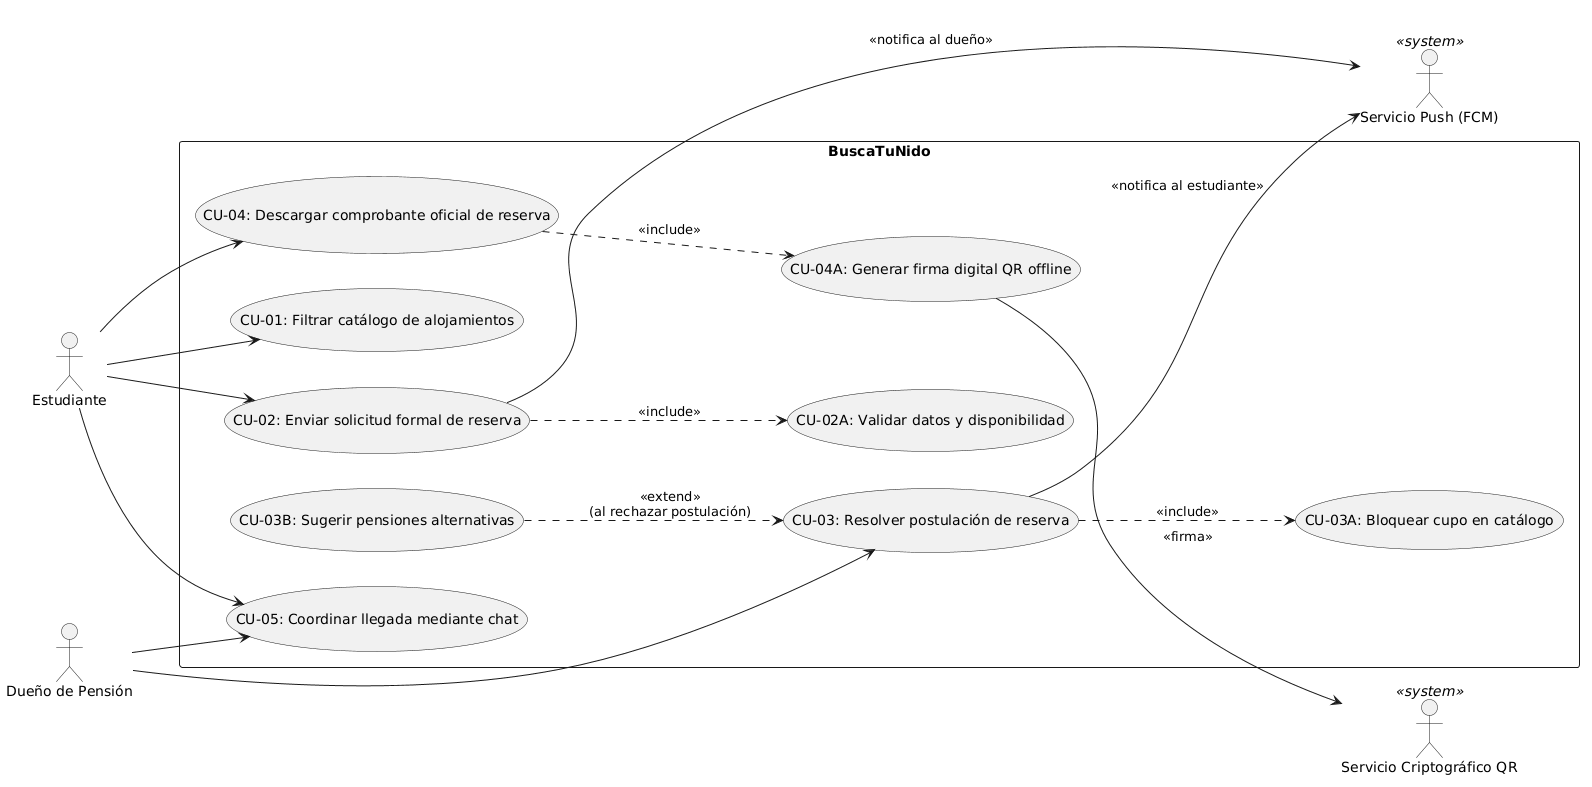

The diagram above was rendered by PlantUML. Its source (embedded in the PNG):
@startuml
left to right direction
skinparam packageStyle rectangle
skinparam shadowing false
skinparam defaultFontName Arial

actor "Estudiante" as Estudiante
actor "Dueño de Pensión" as Dueno

actor "Servicio Push (FCM)" as Push <<system>>
actor "Servicio Criptográfico QR" as Crypto <<system>>

rectangle "BuscaTuNido" {
  usecase "CU-01: Filtrar catálogo de alojamientos" as CU01
  usecase "CU-02: Enviar solicitud formal de reserva" as CU02
  usecase "CU-02A: Validar datos y disponibilidad" as CU02A
  usecase "CU-03: Resolver postulación de reserva" as CU03
  usecase "CU-03A: Bloquear cupo en catálogo" as CU03A
  usecase "CU-03B: Sugerir pensiones alternativas" as CU03B
  usecase "CU-04: Descargar comprobante oficial de reserva" as CU04
  usecase "CU-04A: Generar firma digital QR offline" as CU04A
  usecase "CU-05: Coordinar llegada mediante chat" as CU05
}

Estudiante --> CU01
Estudiante --> CU02
CU02 ..> CU02A : <<include>>
CU02 --> Push : <<notifica al dueño>>

Dueno --> CU03
CU03 ..> CU03A : <<include>>
CU03B ..> CU03 : <<extend>>\n(al rechazar postulación)
CU03 --> Push : <<notifica al estudiante>>

Estudiante --> CU04
CU04 ..> CU04A : <<include>>
CU04A --> Crypto : <<firma>>

Estudiante --> CU05
Dueno --> CU05
@enduml